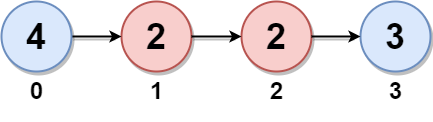

The diagram above was exported from draw.io. Its source (the exported page's mxGraphModel, read from the mxfile embedded in the PNG):
<mxGraphModel dx="1888" dy="579" grid="1" gridSize="10" guides="1" tooltips="1" connect="1" arrows="1" fold="1" page="1" pageScale="1" pageWidth="850" pageHeight="1100" math="0" shadow="0">
  <root>
    <mxCell id="0" />
    <mxCell id="1" parent="0" />
    <mxCell id="M9GOEuiwONn0rCt6y_De-1" value="2" style="ellipse;whiteSpace=wrap;html=1;aspect=fixed;strokeWidth=2;fontSize=36;fontStyle=1;shadow=1;fillColor=#f8cecc;strokeColor=#b85450;" parent="1" vertex="1">
      <mxGeometry x="120" y="230" width="70" height="70" as="geometry" />
    </mxCell>
    <mxCell id="d9ZTYzG-786LDcMrETWf-2" value="" style="endArrow=none;html=1;fontSize=36;strokeWidth=2;shadow=1;entryX=1;entryY=0.5;entryDx=0;entryDy=0;startArrow=classic;startFill=1;" parent="1" source="M9GOEuiwONn0rCt6y_De-1" target="AVXQq24UL09677KMHKuT-3" edge="1">
      <mxGeometry width="50" height="50" relative="1" as="geometry">
        <mxPoint x="130" y="340" as="sourcePoint" />
        <mxPoint x="310" y="164.14" as="targetPoint" />
      </mxGeometry>
    </mxCell>
    <mxCell id="AVXQq24UL09677KMHKuT-3" value="4" style="ellipse;whiteSpace=wrap;html=1;aspect=fixed;strokeWidth=2;fontSize=36;fontStyle=1;shadow=1;fillColor=#dae8fc;strokeColor=#6c8ebf;" parent="1" vertex="1">
      <mxGeometry y="230" width="70" height="70" as="geometry" />
    </mxCell>
    <mxCell id="AVXQq24UL09677KMHKuT-5" value="2" style="ellipse;whiteSpace=wrap;html=1;aspect=fixed;strokeWidth=2;fontSize=36;fontStyle=1;shadow=1;fillColor=#f8cecc;strokeColor=#b85450;" parent="1" vertex="1">
      <mxGeometry x="240" y="230" width="70" height="70" as="geometry" />
    </mxCell>
    <mxCell id="AVXQq24UL09677KMHKuT-9" value="3" style="ellipse;whiteSpace=wrap;html=1;aspect=fixed;strokeWidth=2;fontSize=36;fontStyle=1;shadow=1;fillColor=#dae8fc;strokeColor=#6c8ebf;" parent="1" vertex="1">
      <mxGeometry x="359" y="230" width="70" height="70" as="geometry" />
    </mxCell>
    <mxCell id="AVXQq24UL09677KMHKuT-14" value="" style="endArrow=none;html=1;fontSize=36;strokeWidth=2;shadow=1;startArrow=classic;startFill=1;exitX=0;exitY=0.5;exitDx=0;exitDy=0;entryX=1;entryY=0.5;entryDx=0;entryDy=0;" parent="1" source="AVXQq24UL09677KMHKuT-9" target="AVXQq24UL09677KMHKuT-5" edge="1">
      <mxGeometry width="50" height="50" relative="1" as="geometry">
        <mxPoint x="320" y="310" as="sourcePoint" />
        <mxPoint x="370" y="310.5" as="targetPoint" />
      </mxGeometry>
    </mxCell>
    <mxCell id="AVXQq24UL09677KMHKuT-15" value="" style="endArrow=none;html=1;fontSize=36;strokeWidth=2;shadow=1;entryX=1;entryY=0.5;entryDx=0;entryDy=0;startArrow=classic;startFill=1;" parent="1" source="AVXQq24UL09677KMHKuT-5" target="M9GOEuiwONn0rCt6y_De-1" edge="1">
      <mxGeometry width="50" height="50" relative="1" as="geometry">
        <mxPoint x="200" y="300" as="sourcePoint" />
        <mxPoint x="250" y="300" as="targetPoint" />
      </mxGeometry>
    </mxCell>
    <mxCell id="yrxBc4u_sx7dTbxMsPma-2" value="&lt;h1&gt;0&lt;/h1&gt;" style="text;html=1;align=center;verticalAlign=middle;resizable=0;points=[];autosize=1;strokeColor=none;fillColor=none;" parent="1" vertex="1">
      <mxGeometry x="20" y="295" width="30" height="50" as="geometry" />
    </mxCell>
    <mxCell id="yrxBc4u_sx7dTbxMsPma-3" value="&lt;h1&gt;1&lt;/h1&gt;" style="text;html=1;align=center;verticalAlign=middle;resizable=0;points=[];autosize=1;strokeColor=none;fillColor=none;" parent="1" vertex="1">
      <mxGeometry x="140" y="295" width="30" height="50" as="geometry" />
    </mxCell>
    <mxCell id="yrxBc4u_sx7dTbxMsPma-8" value="&lt;h1&gt;2&lt;/h1&gt;" style="text;html=1;align=center;verticalAlign=middle;resizable=0;points=[];autosize=1;strokeColor=none;fillColor=none;" parent="1" vertex="1">
      <mxGeometry x="260" y="295" width="30" height="50" as="geometry" />
    </mxCell>
    <mxCell id="yrxBc4u_sx7dTbxMsPma-9" value="&lt;h1&gt;3&lt;/h1&gt;" style="text;html=1;align=center;verticalAlign=middle;resizable=0;points=[];autosize=1;strokeColor=none;fillColor=none;" parent="1" vertex="1">
      <mxGeometry x="379" y="295" width="30" height="50" as="geometry" />
    </mxCell>
  </root>
</mxGraphModel>